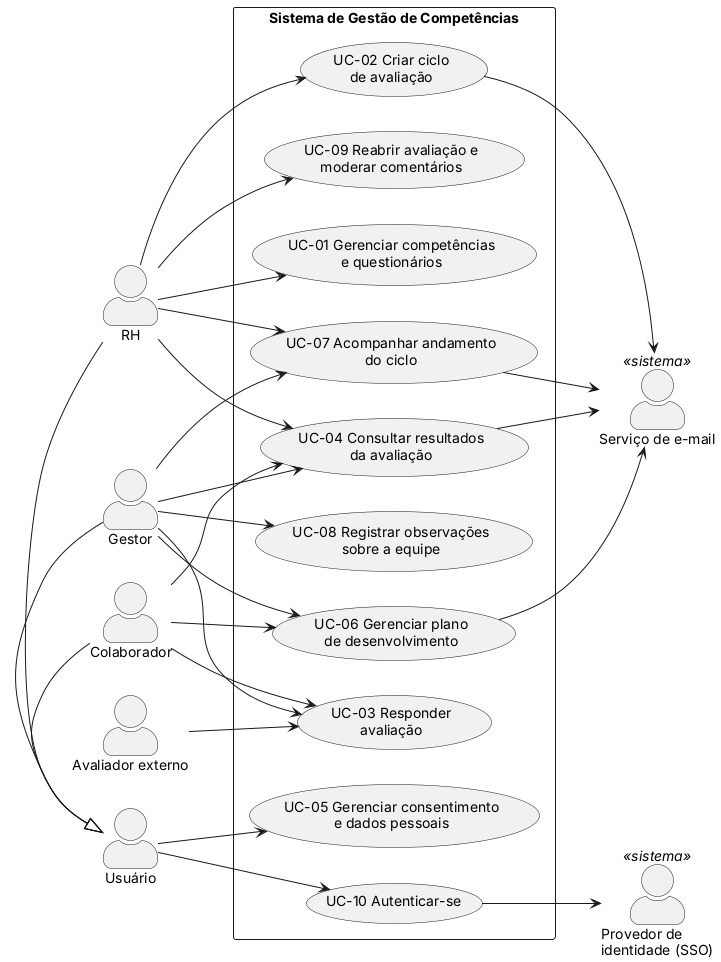

The diagram above was rendered by PlantUML. Its source (embedded in the PNG):
@startuml diagrama-casos-de-uso
' Diagrama de casos de uso do Sistema de Gestão de Competências (Larman, cap. 6).
' Gerar a imagem: java -jar plantuml.jar -tpng diagrama-casos-de-uso.puml
left to right direction
skinparam packageStyle rectangle
skinparam actorStyle awesome

actor "Usuário" as Usuario
actor "RH" as RH
actor "Gestor" as Gestor
actor "Colaborador" as Colab
actor "Avaliador externo" as Externo
actor "Serviço de e-mail" as Email <<sistema>>
actor "Provedor de\nidentidade (SSO)" as SSO <<sistema>>

RH -|> Usuario
Gestor -|> Usuario
Colab -|> Usuario

rectangle "Sistema de Gestão de Competências" {
  usecase "UC-01 Gerenciar competências\ne questionários" as UC01
  usecase "UC-02 Criar ciclo\nde avaliação" as UC02
  usecase "UC-03 Responder\navaliação" as UC03
  usecase "UC-04 Consultar resultados\nda avaliação" as UC04
  usecase "UC-05 Gerenciar consentimento\ne dados pessoais" as UC05
  usecase "UC-06 Gerenciar plano\nde desenvolvimento" as UC06
  usecase "UC-07 Acompanhar andamento\ndo ciclo" as UC07
  usecase "UC-08 Registrar observações\nsobre a equipe" as UC08
  usecase "UC-09 Reabrir avaliação e\nmoderar comentários" as UC09
  usecase "UC-10 Autenticar-se" as UC10
}

RH --> UC01
RH --> UC02
RH --> UC04
RH --> UC07
RH --> UC09

Gestor --> UC03
Gestor --> UC04
Gestor --> UC06
Gestor --> UC07
Gestor --> UC08

Colab --> UC03
Colab --> UC04
Colab --> UC06

Externo --> UC03

Usuario --> UC05
Usuario --> UC10

UC02 --> Email
UC04 --> Email
UC06 --> Email
UC07 --> Email
UC10 --> SSO

@enduml